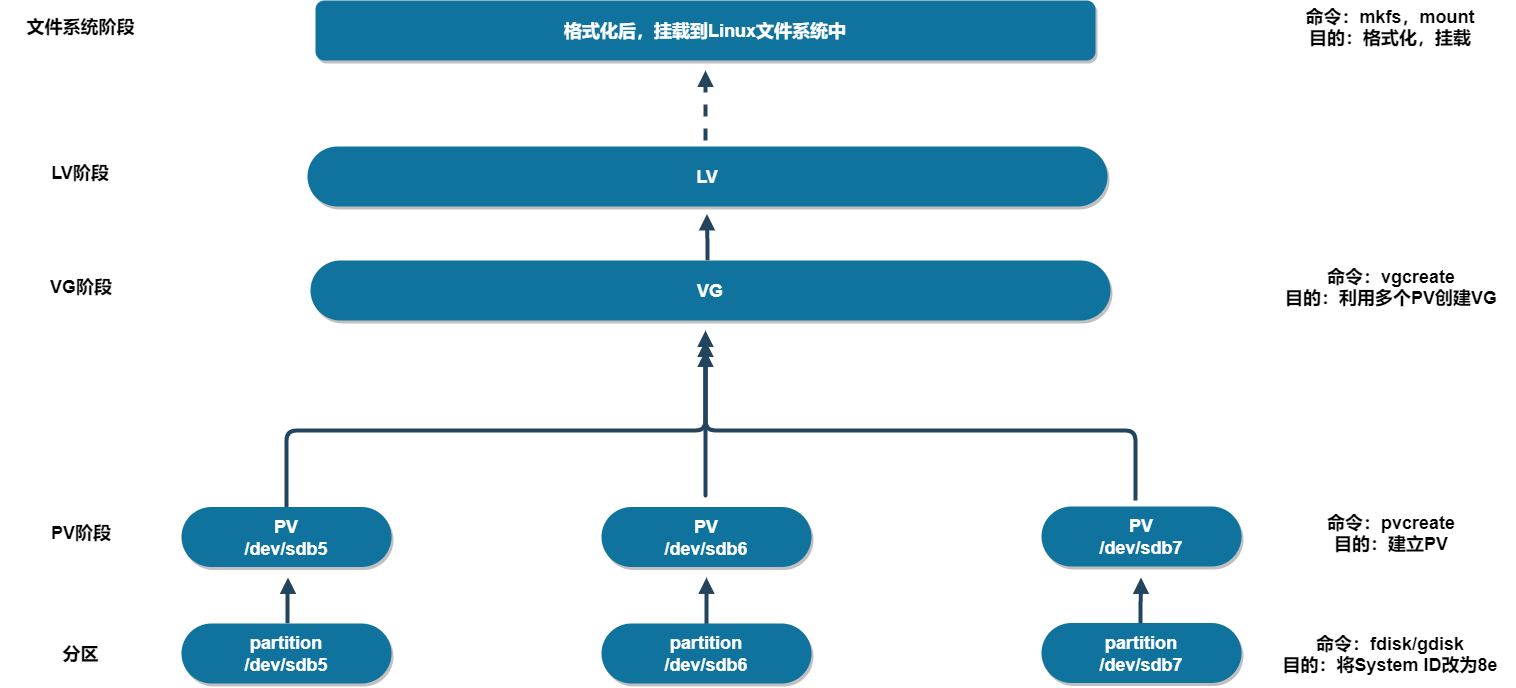

The diagram above was exported from draw.io. Its source (the exported page's mxGraphModel, read from the mxfile embedded in the PNG):
<mxGraphModel dx="1609" dy="862" grid="1" gridSize="10" guides="1" tooltips="1" connect="1" arrows="1" fold="1" page="1" pageScale="1" pageWidth="827" pageHeight="1169" math="0" shadow="0">
  <root>
    <mxCell id="0" />
    <mxCell id="1" parent="0" />
    <mxCell id="aS-uwAZBsfXLUYenacRH-1" value="格式化后，挂载到Linux文件系统中" style="rounded=1;fillColor=#10739E;strokeColor=none;shadow=1;gradientColor=none;fontStyle=1;fontColor=#FFFFFF;fontSize=18;" parent="1" vertex="1">
      <mxGeometry x="440" y="250" width="780" height="60" as="geometry" />
    </mxCell>
    <mxCell id="aS-uwAZBsfXLUYenacRH-2" value="VG" style="rounded=1;fillColor=#10739E;strokeColor=none;shadow=1;gradientColor=none;fontStyle=1;fontColor=#FFFFFF;fontSize=18;arcSize=50;" parent="1" vertex="1">
      <mxGeometry x="435" y="510" width="800" height="60" as="geometry" />
    </mxCell>
    <mxCell id="aS-uwAZBsfXLUYenacRH-3" value="partition&#10;/dev/sdb5" style="rounded=1;fillColor=#10739E;strokeColor=none;shadow=1;gradientColor=none;fontStyle=1;fontColor=#FFFFFF;fontSize=18;arcSize=50;" parent="1" vertex="1">
      <mxGeometry x="306" y="873" width="210" height="60" as="geometry" />
    </mxCell>
    <mxCell id="aS-uwAZBsfXLUYenacRH-4" value="partition&#10;/dev/sdb6" style="rounded=1;fillColor=#10739E;strokeColor=none;shadow=1;gradientColor=none;fontStyle=1;fontColor=#FFFFFF;fontSize=18;arcSize=50;" parent="1" vertex="1">
      <mxGeometry x="726" y="873" width="210" height="60" as="geometry" />
    </mxCell>
    <mxCell id="aS-uwAZBsfXLUYenacRH-5" value="partition&#10;/dev/sdb7" style="rounded=1;fillColor=#10739E;strokeColor=none;shadow=1;gradientColor=none;fontStyle=1;fontColor=#FFFFFF;fontSize=18;arcSize=50;" parent="1" vertex="1">
      <mxGeometry x="1166" y="872.5" width="200" height="60" as="geometry" />
    </mxCell>
    <mxCell id="aS-uwAZBsfXLUYenacRH-6" value="" style="edgeStyle=elbowEdgeStyle;elbow=vertical;strokeWidth=4;endArrow=block;endFill=1;fontStyle=1;dashed=1;strokeColor=#23445D;" parent="1" edge="1">
      <mxGeometry x="80" y="130" width="100" height="100" as="geometry">
        <mxPoint x="830" y="390" as="sourcePoint" />
        <mxPoint x="830" y="320" as="targetPoint" />
        <Array as="points">
          <mxPoint x="830" y="330" />
        </Array>
      </mxGeometry>
    </mxCell>
    <mxCell id="aS-uwAZBsfXLUYenacRH-7" value="" style="edgeStyle=elbowEdgeStyle;elbow=vertical;strokeWidth=4;endArrow=block;endFill=1;fontStyle=1;strokeColor=#23445D;exitX=0.5;exitY=0;exitDx=0;exitDy=0;" parent="1" edge="1" source="aS-uwAZBsfXLUYenacRH-13">
      <mxGeometry x="-166" y="160" width="100" height="100" as="geometry">
        <mxPoint x="642" y="574.5" as="sourcePoint" />
        <mxPoint x="830" y="600" as="targetPoint" />
        <Array as="points">
          <mxPoint x="620" y="680" />
        </Array>
      </mxGeometry>
    </mxCell>
    <mxCell id="aS-uwAZBsfXLUYenacRH-8" value="" style="edgeStyle=elbowEdgeStyle;elbow=vertical;strokeWidth=4;endArrow=block;endFill=1;fontStyle=1;strokeColor=#23445D;" parent="1" edge="1">
      <mxGeometry x="22" y="165.5" width="100" height="100" as="geometry">
        <mxPoint x="830" y="650" as="sourcePoint" />
        <mxPoint x="830" y="580" as="targetPoint" />
        <Array as="points">
          <mxPoint x="830" y="750" />
          <mxPoint x="972" y="555.5" />
        </Array>
      </mxGeometry>
    </mxCell>
    <mxCell id="aS-uwAZBsfXLUYenacRH-9" value="" style="edgeStyle=elbowEdgeStyle;elbow=vertical;strokeWidth=4;endArrow=block;endFill=1;fontStyle=1;strokeColor=#23445D;exitX=0.5;exitY=0;exitDx=0;exitDy=0;" parent="1" source="aS-uwAZBsfXLUYenacRH-4" edge="1">
      <mxGeometry x="88" y="332.5" width="100" height="100" as="geometry">
        <mxPoint x="826" y="842.5" as="sourcePoint" />
        <mxPoint x="831" y="827" as="targetPoint" />
        <Array as="points" />
      </mxGeometry>
    </mxCell>
    <mxCell id="aS-uwAZBsfXLUYenacRH-10" value="" style="edgeStyle=elbowEdgeStyle;elbow=vertical;strokeWidth=4;endArrow=block;endFill=1;fontStyle=1;strokeColor=#23445D;" parent="1" edge="1">
      <mxGeometry x="152" y="255.5" width="100" height="100" as="geometry">
        <mxPoint x="1260" y="750" as="sourcePoint" />
        <mxPoint x="830" y="590" as="targetPoint" />
        <Array as="points">
          <mxPoint x="1050" y="680" />
        </Array>
      </mxGeometry>
    </mxCell>
    <mxCell id="aS-uwAZBsfXLUYenacRH-11" value="" style="edgeStyle=elbowEdgeStyle;elbow=vertical;strokeWidth=4;endArrow=block;endFill=1;fontStyle=1;strokeColor=#23445D;exitX=0.5;exitY=0;exitDx=0;exitDy=0;" parent="1" edge="1">
      <mxGeometry x="-330.5" y="332.5" width="100" height="100" as="geometry">
        <mxPoint x="412.0714285714289" y="872.8571428571429" as="sourcePoint" />
        <mxPoint x="412.5" y="827" as="targetPoint" />
        <Array as="points">
          <mxPoint x="164" y="836" />
        </Array>
      </mxGeometry>
    </mxCell>
    <mxCell id="aS-uwAZBsfXLUYenacRH-12" value="" style="edgeStyle=elbowEdgeStyle;elbow=vertical;strokeWidth=4;endArrow=block;endFill=1;fontStyle=1;strokeColor=#23445D;exitX=0.5;exitY=0;exitDx=0;exitDy=0;" parent="1" edge="1">
      <mxGeometry x="522.5" y="332.5" width="100" height="100" as="geometry">
        <mxPoint x="1265.0714285714284" y="872.8571428571429" as="sourcePoint" />
        <mxPoint x="1265.4999999999995" y="827" as="targetPoint" />
        <Array as="points" />
      </mxGeometry>
    </mxCell>
    <mxCell id="aS-uwAZBsfXLUYenacRH-13" value="PV&#10;/dev/sdb5" style="rounded=1;fillColor=#10739E;strokeColor=none;shadow=1;gradientColor=none;fontStyle=1;fontColor=#FFFFFF;fontSize=18;arcSize=50;" parent="1" vertex="1">
      <mxGeometry x="306" y="756.5" width="210" height="60" as="geometry" />
    </mxCell>
    <mxCell id="aS-uwAZBsfXLUYenacRH-14" value="PV&#10;/dev/sdb6" style="rounded=1;fillColor=#10739E;strokeColor=none;shadow=1;gradientColor=none;fontStyle=1;fontColor=#FFFFFF;fontSize=18;arcSize=50;" parent="1" vertex="1">
      <mxGeometry x="726" y="756.5" width="210" height="60" as="geometry" />
    </mxCell>
    <mxCell id="aS-uwAZBsfXLUYenacRH-15" value="PV&#10;/dev/sdb7" style="rounded=1;fillColor=#10739E;strokeColor=none;shadow=1;gradientColor=none;fontStyle=1;fontColor=#FFFFFF;fontSize=18;arcSize=50;" parent="1" vertex="1">
      <mxGeometry x="1166" y="756" width="200" height="60" as="geometry" />
    </mxCell>
    <mxCell id="aS-uwAZBsfXLUYenacRH-16" value="" style="edgeStyle=elbowEdgeStyle;elbow=vertical;strokeWidth=4;endArrow=block;endFill=1;fontStyle=1;strokeColor=#23445D;exitX=0.5;exitY=0;exitDx=0;exitDy=0;" parent="1" edge="1">
      <mxGeometry x="88.5" y="-31" width="100" height="100" as="geometry">
        <mxPoint x="831.9285714285716" y="509.78571428571445" as="sourcePoint" />
        <mxPoint x="831.5" y="463.5" as="targetPoint" />
        <Array as="points" />
      </mxGeometry>
    </mxCell>
    <mxCell id="aS-uwAZBsfXLUYenacRH-17" value="LV" style="rounded=1;fillColor=#10739E;strokeColor=none;shadow=1;gradientColor=none;fontStyle=1;fontColor=#FFFFFF;fontSize=18;arcSize=50;" parent="1" vertex="1">
      <mxGeometry x="432" y="396" width="800" height="60" as="geometry" />
    </mxCell>
    <mxCell id="aS-uwAZBsfXLUYenacRH-18" value="分区" style="text;html=1;strokeColor=none;fillColor=none;align=center;verticalAlign=middle;whiteSpace=wrap;rounded=0;fontSize=18;fontStyle=1" parent="1" vertex="1">
      <mxGeometry x="125" y="877" width="160" height="53" as="geometry" />
    </mxCell>
    <mxCell id="aS-uwAZBsfXLUYenacRH-19" value="PV阶段" style="text;html=1;strokeColor=none;fillColor=none;align=center;verticalAlign=middle;whiteSpace=wrap;rounded=0;fontSize=18;fontStyle=1" parent="1" vertex="1">
      <mxGeometry x="125" y="756" width="160" height="53" as="geometry" />
    </mxCell>
    <mxCell id="aS-uwAZBsfXLUYenacRH-20" value="VG阶段" style="text;html=1;strokeColor=none;fillColor=none;align=center;verticalAlign=middle;whiteSpace=wrap;rounded=0;fontSize=18;fontStyle=1" parent="1" vertex="1">
      <mxGeometry x="125" y="510" width="160" height="53" as="geometry" />
    </mxCell>
    <mxCell id="aS-uwAZBsfXLUYenacRH-21" value="LV阶段" style="text;html=1;strokeColor=none;fillColor=none;align=center;verticalAlign=middle;whiteSpace=wrap;rounded=0;fontSize=18;fontStyle=1" parent="1" vertex="1">
      <mxGeometry x="125" y="396" width="160" height="53" as="geometry" />
    </mxCell>
    <mxCell id="aS-uwAZBsfXLUYenacRH-22" value="文件系统阶段" style="text;html=1;strokeColor=none;fillColor=none;align=center;verticalAlign=middle;whiteSpace=wrap;rounded=0;fontSize=18;fontStyle=1" parent="1" vertex="1">
      <mxGeometry x="125" y="250" width="160" height="53" as="geometry" />
    </mxCell>
    <mxCell id="aS-uwAZBsfXLUYenacRH-23" value="命令：fdisk/gdisk&lt;br&gt;目的：将System ID改为8e" style="text;html=1;strokeColor=none;fillColor=none;align=center;verticalAlign=middle;whiteSpace=wrap;rounded=0;fontSize=18;fontStyle=1;labelPosition=center;verticalLabelPosition=middle;" parent="1" vertex="1">
      <mxGeometry x="1390" y="877" width="250" height="53" as="geometry" />
    </mxCell>
    <mxCell id="aS-uwAZBsfXLUYenacRH-24" value="命令：pvcreate&lt;br&gt;目的：建立PV" style="text;html=1;strokeColor=none;fillColor=none;align=center;verticalAlign=middle;whiteSpace=wrap;rounded=0;fontSize=18;fontStyle=1" parent="1" vertex="1">
      <mxGeometry x="1390" y="756" width="250" height="53" as="geometry" />
    </mxCell>
    <mxCell id="aS-uwAZBsfXLUYenacRH-25" value="命令：vgcreate&lt;br&gt;目的：利用多个PV创建VG" style="text;html=1;strokeColor=none;fillColor=none;align=center;verticalAlign=middle;whiteSpace=wrap;rounded=0;fontSize=18;fontStyle=1" parent="1" vertex="1">
      <mxGeometry x="1390" y="510" width="250" height="53" as="geometry" />
    </mxCell>
    <mxCell id="aS-uwAZBsfXLUYenacRH-26" value="命令：mkfs，mount&lt;br&gt;目的：格式化，挂载" style="text;html=1;strokeColor=none;fillColor=none;align=center;verticalAlign=middle;whiteSpace=wrap;rounded=0;fontSize=18;fontStyle=1" parent="1" vertex="1">
      <mxGeometry x="1390" y="250" width="250" height="53" as="geometry" />
    </mxCell>
  </root>
</mxGraphModel>